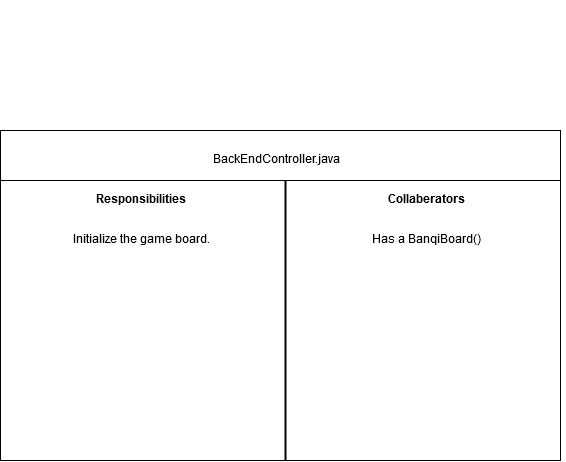

The diagram above was exported from draw.io. Its source (the exported page's mxGraphModel, read from the mxfile embedded in the PNG):
<mxGraphModel dx="854" dy="1565" grid="1" gridSize="10" guides="1" tooltips="1" connect="1" arrows="1" fold="1" page="1" pageScale="1" pageWidth="850" pageHeight="1100" math="0" shadow="0">
  <root>
    <mxCell id="0" />
    <mxCell id="1" parent="0" />
    <mxCell id="i_4idTTwwr8ybLY3y5qz-1" value="" style="rounded=0;whiteSpace=wrap;html=1;" vertex="1" parent="1">
      <mxGeometry x="20" y="20" width="560" height="330" as="geometry" />
    </mxCell>
    <mxCell id="i_4idTTwwr8ybLY3y5qz-2" value="" style="line;strokeWidth=1;fillColor=none;align=left;verticalAlign=middle;spacingTop=-1;spacingLeft=3;spacingRight=3;rotatable=0;labelPosition=right;points=[];portConstraint=eastwest;fontSize=12;" vertex="1" parent="1">
      <mxGeometry x="20" y="-110" width="560" height="360" as="geometry" />
    </mxCell>
    <mxCell id="i_4idTTwwr8ybLY3y5qz-3" value="BackEndController.java" style="text;html=1;strokeColor=none;fillColor=none;align=center;verticalAlign=middle;whiteSpace=wrap;rounded=0;" vertex="1" parent="1">
      <mxGeometry x="20" y="40" width="550" height="20" as="geometry" />
    </mxCell>
    <mxCell id="i_4idTTwwr8ybLY3y5qz-4" value="" style="line;strokeWidth=2;direction=south;html=1;" vertex="1" parent="1">
      <mxGeometry x="300" y="70" width="10" height="280" as="geometry" />
    </mxCell>
    <mxCell id="i_4idTTwwr8ybLY3y5qz-5" value="Responsibilities" style="text;html=1;strokeColor=none;fillColor=none;align=center;verticalAlign=middle;whiteSpace=wrap;rounded=0;fontStyle=1" vertex="1" parent="1">
      <mxGeometry x="20" y="80" width="280" height="20" as="geometry" />
    </mxCell>
    <mxCell id="i_4idTTwwr8ybLY3y5qz-8" value="Initialize the game board. " style="text;html=1;strokeColor=none;fillColor=none;align=center;verticalAlign=middle;whiteSpace=wrap;rounded=0;" vertex="1" parent="1">
      <mxGeometry x="20" y="120" width="280" height="20" as="geometry" />
    </mxCell>
    <mxCell id="i_4idTTwwr8ybLY3y5qz-9" value="Collaberators" style="text;html=1;strokeColor=none;fillColor=none;align=center;verticalAlign=middle;whiteSpace=wrap;rounded=0;fontStyle=1" vertex="1" parent="1">
      <mxGeometry x="305" y="80" width="280" height="20" as="geometry" />
    </mxCell>
    <mxCell id="i_4idTTwwr8ybLY3y5qz-10" value="Has a &lt;span class=&quot;pl-smi&quot;&gt;BanqiBoard()&lt;/span&gt;" style="text;html=1;strokeColor=none;fillColor=none;align=center;verticalAlign=middle;whiteSpace=wrap;rounded=0;" vertex="1" parent="1">
      <mxGeometry x="310" y="120" width="270" height="20" as="geometry" />
    </mxCell>
  </root>
</mxGraphModel>